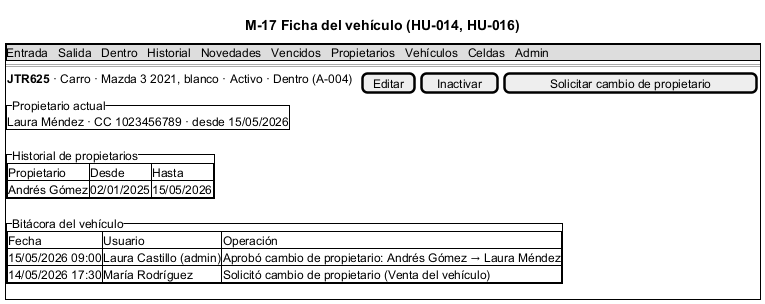

The diagram above was rendered by PlantUML. Its source (embedded in the PNG):
@startsalt M-17_FichaVehiculo
title M-17 Ficha del vehículo (HU-014, HU-016)
{+
  {* Entrada | Salida | Dentro | Historial | Novedades | Vencidos | Propietarios | Vehículos | Celdas | Admin }
  ==
  { <b>JTR625</b> · Carro · Mazda 3 2021, blanco · Activo · Dentro (A-004) | . | [Editar] | [Inactivar] | [Solicitar cambio de propietario] }
  {^"Propietario actual"
    Laura Méndez · CC 1023456789 · desde 15/05/2026
  }
  {^"Historial de propietarios"
    {#
      Propietario | Desde | Hasta
      Andrés Gómez | 02/01/2025 | 15/05/2026
    }
  }
  {^"Bitácora del vehículo"
    {#
      Fecha | Usuario | Operación
      15/05/2026 09:00 | Laura Castillo (admin) | Aprobó cambio de propietario: Andrés Gómez → Laura Méndez
      14/05/2026 17:30 | María Rodríguez | Solicitó cambio de propietario (Venta del vehículo)
    }
  }
}
@endsalt